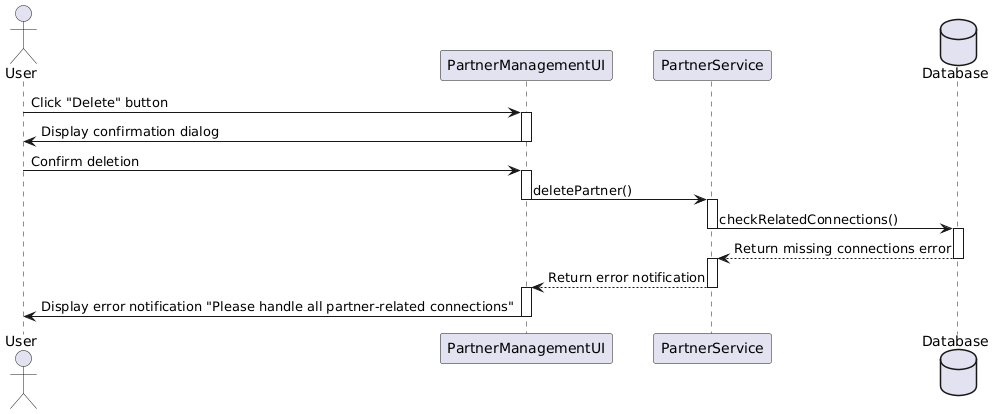

The diagram above was rendered by PlantUML. Its source (embedded in the PNG):
@startuml
actor User
participant "PartnerManagementUI" as PMUI
participant "PartnerService" as PS
database "Database"

User -> PMUI : Click "Delete" button
activate PMUI
PMUI -> User : Display confirmation dialog
deactivate PMUI
User -> PMUI : Confirm deletion
activate PMUI
PMUI -> PS : deletePartner()
deactivate PMUI
activate PS
PS -> Database : checkRelatedConnections()
deactivate PS
activate Database
Database --> PS : Return missing connections error
deactivate Database
activate PS
PS --> PMUI : Return error notification
deactivate PS
activate PMUI
PMUI -> User : Display error notification "Please handle all partner-related connections"
deactivate PMUI
@enduml